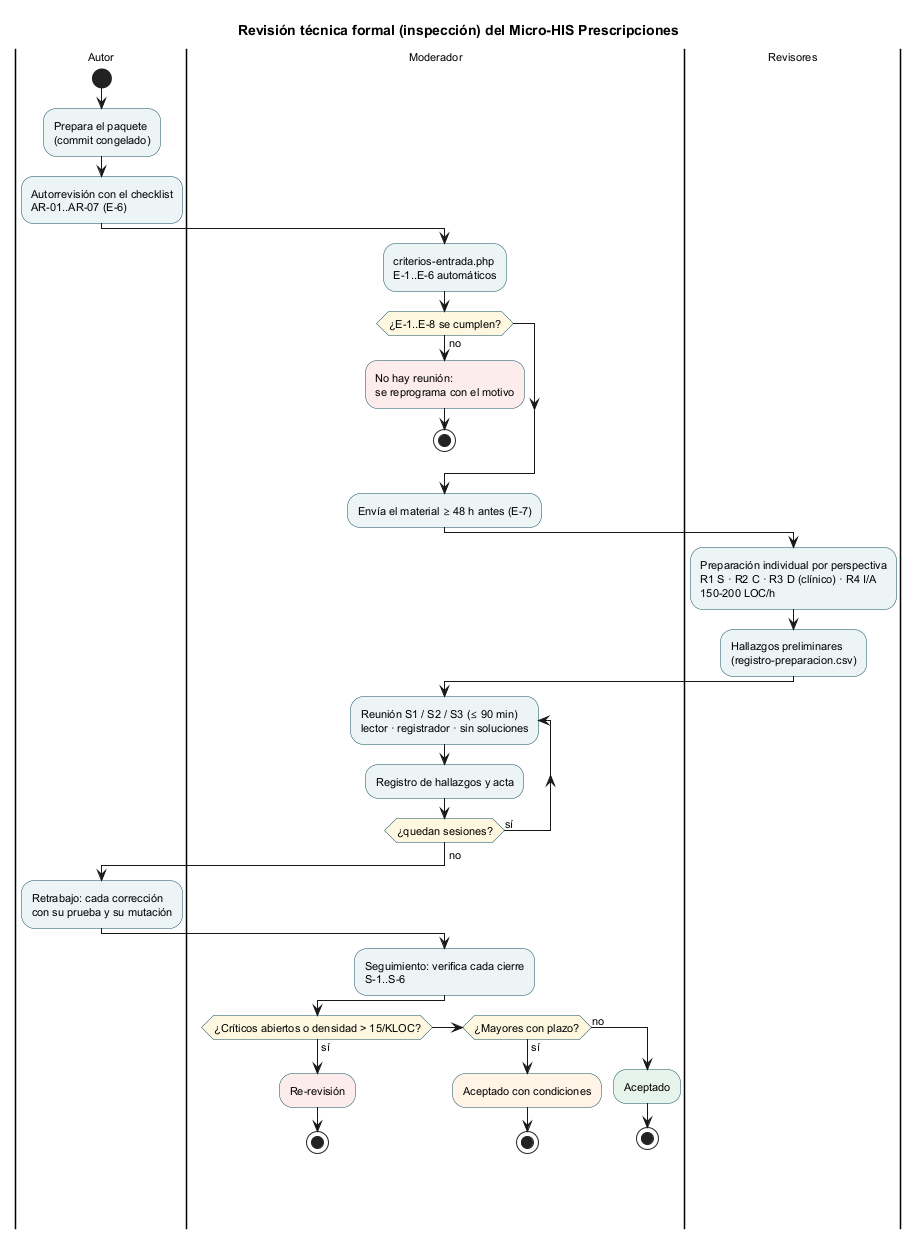

The diagram above was rendered by PlantUML. Its source (embedded in the PNG):
@startuml semana-13-proceso-revision
!pragma layout smetana
title Revisión técnica formal (inspección) del Micro-HIS Prescripciones
skinparam defaultFontSize 11
skinparam ActivityBackgroundColor #EDF4F5
skinparam ActivityDiamondBackgroundColor #FFF8E1
skinparam ActivityBorderColor #0F4C5C

|Autor|
start
:Prepara el paquete\n(commit congelado);
:Autorrevisión con el checklist\nAR-01..AR-07 (E-6);
|Moderador|
:criterios-entrada.php\nE-1..E-6 automáticos;
if (¿E-1..E-8 se cumplen?) then (no)
  #FDECEC:No hay reunión:\nse reprograma con el motivo;
  stop
endif
:Envía el material ≥ 48 h antes (E-7);
|Revisores|
:Preparación individual por perspectiva\nR1 S · R2 C · R3 D (clínico) · R4 I/A\n150-200 LOC/h;
:Hallazgos preliminares\n(registro-preparacion.csv);
|Moderador|
repeat :Reunión S1 / S2 / S3 (≤ 90 min)\nlector · registrador · sin soluciones;
  :Registro de hallazgos y acta;
repeat while (¿quedan sesiones?) is (sí)
->no;
|Autor|
:Retrabajo: cada corrección\ncon su prueba y su mutación;
|Moderador|
:Seguimiento: verifica cada cierre\nS-1..S-6;
if (¿Críticos abiertos o densidad > 15/KLOC?) then (sí)
  #FDECEC:Re-revisión;
  stop
elseif (¿Mayores con plazo?) then (sí)
  #FFF4E5:Aceptado con condiciones;
  stop
else (no)
  #E7F4EC:Aceptado;
  stop
endif
@enduml